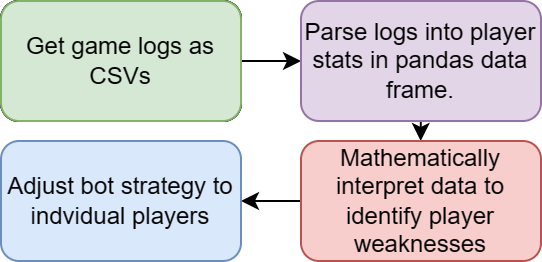

The diagram above was exported from draw.io. Its source (the exported page's mxGraphModel, read from the mxfile embedded in the PNG):
<mxGraphModel dx="631" dy="403" grid="1" gridSize="10" guides="1" tooltips="1" connect="1" arrows="1" fold="1" page="1" pageScale="1" pageWidth="850" pageHeight="1100" math="0" shadow="0">
  <root>
    <mxCell id="0" />
    <mxCell id="1" parent="0" />
    <mxCell id="Mcjno58NYrLWKhyW8Va5-2" value="" style="rounded=1;whiteSpace=wrap;html=1;" vertex="1" parent="1">
      <mxGeometry x="420" y="340" width="120" height="60" as="geometry" />
    </mxCell>
    <mxCell id="Mcjno58NYrLWKhyW8Va5-3" value="" style="rounded=1;whiteSpace=wrap;html=1;" vertex="1" parent="1">
      <mxGeometry x="420" y="340" width="120" height="60" as="geometry" />
    </mxCell>
    <mxCell id="Mcjno58NYrLWKhyW8Va5-8" value="" style="edgeStyle=orthogonalEdgeStyle;rounded=0;orthogonalLoop=1;jettySize=auto;html=1;" edge="1" parent="1" source="Mcjno58NYrLWKhyW8Va5-4" target="Mcjno58NYrLWKhyW8Va5-5">
      <mxGeometry relative="1" as="geometry" />
    </mxCell>
    <mxCell id="Mcjno58NYrLWKhyW8Va5-4" value="Get game logs as CSVs" style="rounded=1;whiteSpace=wrap;html=1;fillColor=#d5e8d4;strokeColor=#82b366;" vertex="1" parent="1">
      <mxGeometry x="420" y="340" width="120" height="60" as="geometry" />
    </mxCell>
    <mxCell id="Mcjno58NYrLWKhyW8Va5-9" value="" style="edgeStyle=orthogonalEdgeStyle;rounded=0;orthogonalLoop=1;jettySize=auto;html=1;" edge="1" parent="1">
      <mxGeometry relative="1" as="geometry">
        <mxPoint x="629.85" y="380" as="sourcePoint" />
        <mxPoint x="629.85" y="410" as="targetPoint" />
        <Array as="points">
          <mxPoint x="629.85" y="390" />
          <mxPoint x="629.85" y="390" />
        </Array>
      </mxGeometry>
    </mxCell>
    <mxCell id="Mcjno58NYrLWKhyW8Va5-5" value="Parse logs into player stats in pandas data frame." style="rounded=1;whiteSpace=wrap;html=1;fillColor=#e1d5e7;strokeColor=#9673a6;" vertex="1" parent="1">
      <mxGeometry x="570" y="340" width="120" height="60" as="geometry" />
    </mxCell>
    <mxCell id="Mcjno58NYrLWKhyW8Va5-10" value="" style="edgeStyle=orthogonalEdgeStyle;rounded=0;orthogonalLoop=1;jettySize=auto;html=1;" edge="1" parent="1" source="Mcjno58NYrLWKhyW8Va5-6" target="Mcjno58NYrLWKhyW8Va5-7">
      <mxGeometry relative="1" as="geometry" />
    </mxCell>
    <mxCell id="Mcjno58NYrLWKhyW8Va5-6" value="Mathematically interpret data to identify player weaknesses" style="rounded=1;whiteSpace=wrap;html=1;fillColor=#f8cecc;strokeColor=#b85450;" vertex="1" parent="1">
      <mxGeometry x="570" y="410" width="120" height="60" as="geometry" />
    </mxCell>
    <mxCell id="Mcjno58NYrLWKhyW8Va5-7" value="Adjust bot strategy to indvidual players" style="rounded=1;whiteSpace=wrap;html=1;fillColor=#dae8fc;strokeColor=#6c8ebf;" vertex="1" parent="1">
      <mxGeometry x="420" y="410" width="120" height="60" as="geometry" />
    </mxCell>
  </root>
</mxGraphModel>